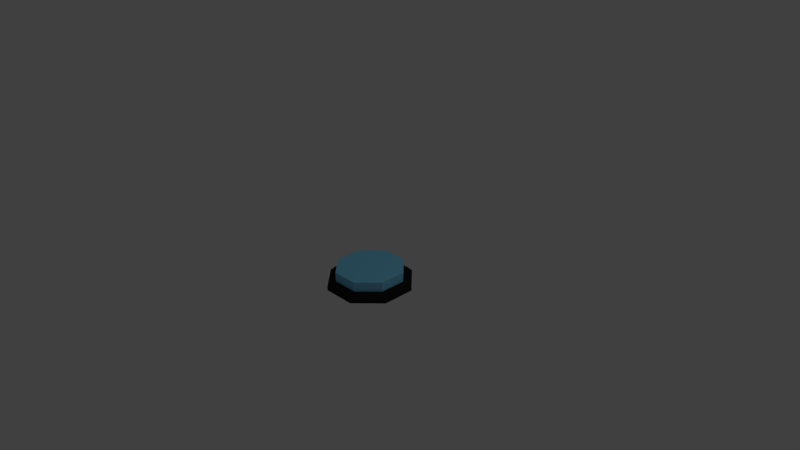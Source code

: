 # Source: bluebutton.blend  (saved by Blender 2.76.0; exported with 4.5.12 LTS)
import bpy
from mathutils import Matrix  # noqa: F401  (used for matrix-valued properties, if any)

bpy.ops.wm.read_factory_settings(use_empty=True)
scene = bpy.context.scene
scene.name = 'Scene'

# ---- collections
col_collection_1 = bpy.data.collections.new('Collection 1'); scene.collection.children.link(col_collection_1)

# ---- materials (node trees are filled in below, after node groups)
mat_buttonrim = bpy.data.materials.new('buttonrim')
mat_buttonrim.alpha_threshold = 0.0
mat_buttonrim.use_transparent_shadow = False
mat_buttonrim.diffuse_color = (0.01521, 0.01521, 0.01521, 1.0)
mat_buttonrim.roughness = 0.5
mat_bluebutton = bpy.data.materials.new('bluebutton')
mat_bluebutton.alpha_threshold = 0.0
mat_bluebutton.use_transparent_shadow = False
mat_bluebutton.diffuse_color = (0.2195, 0.6584, 0.956, 1.0)
mat_bluebutton.roughness = 0.5

# ---- material node trees

# ---- world
world_world = bpy.data.worlds.new('World'); scene.world = world_world
world_world.color = (0.05088, 0.05088, 0.05088)
world_world.use_sun_shadow = False
world_world.sun_shadow_jitter_overblur = 0.0
world_world.cycles.sampling_method = 'MANUAL'
world_world.cycles.sample_map_resolution = 256

# ---- cameras
cam_camera = bpy.data.cameras.new('Camera')
cam_camera.clip_end = 100.0
cam_camera.lens = 35.0
cam_camera.sensor_width = 32.0
cam_camera.sensor_height = 18.0
cam_camera.ortho_scale = 7.314
cam_camera.dof.focus_distance = 0.0
cam_camera.dof.aperture_fstop = 128.0

# ---- lights
light_lamp = bpy.data.lights.new('Lamp', 'POINT')
light_lamp.transmission_factor = 0.0
light_lamp.cutoff_distance = 30.0
light_lamp.energy = 100.0
light_lamp.shadow_buffer_clip_start = 1.001
light_lamp.shadow_soft_size = 0.1
light_lamp.shadow_maximum_resolution = 0.006
light_lamp.use_absolute_resolution = True
light_lamp.cycles.use_multiple_importance_sampling = False

# ---- meshes
me_mesh = bpy.data.meshes.new('Mesh')
me_mesh.from_pydata([(-5.88e-05, -0.0001411, 0.0), (-0.0001411, -5.878e-05, 0.0), (-0.0001411, 5.878e-05, 0.0), (-5.88e-05, 0.0001411, 0.0), (5.88e-05, 0.0001411, 0.0), (0.0001411, 5.878e-05, 0.0), (0.0001411, -5.878e-05, 0.0), (5.88e-05, -0.0001411, 0.0), (5.879e-05, 0.0001411, 0.05), (0.0001411, 5.878e-05, 0.05), (0.0001411, -5.878e-05, 0.05), (5.879e-05, -0.0001411, 0.05), (-5.88e-05, -0.0001411, 0.05), (-0.0001411, -5.878e-05, 0.05), (-5.88e-05, 0.0001411, 0.05), (-0.0001411, 5.878e-05, 0.05), (-5.88e-05, 0.0001411, 0.05), (5.879e-05, 0.0001411, 0.05), (0.0001411, 5.878e-05, 0.05), (0.0001411, -5.878e-05, 0.05), (-5.88e-05, -0.0001411, 0.05), (-0.0001411, -5.878e-05, 0.05), (5.879e-05, -0.0001411, 0.05), (-0.0001411, 5.878e-05, 0.05), (-5.292e-05, 0.000127, 0.1), (5.292e-05, 0.000127, 0.1), (0.000127, 5.291e-05, 0.1), (0.000127, -5.291e-05, 0.1), (-5.292e-05, -0.000127, 0.1), (-0.000127, -5.291e-05, 0.1), (5.292e-05, -0.000127, 0.1), (-0.000127, 5.291e-05, 0.1)], [], [(4, 5, 6, 7, 0, 1, 2, 3), (2, 1, 21, 23), (4, 3, 16, 17), (3, 2, 23, 16), (5, 4, 17, 18), (6, 5, 18, 19), (0, 7, 22, 20), (1, 0, 20, 21), (7, 6, 19, 22), (14, 8, 17, 16), (9, 10, 19, 18), (12, 13, 21, 20), (10, 11, 22, 19), (8, 9, 18, 17), (11, 12, 20, 22), (13, 15, 23, 21), (15, 14, 16, 23), (24, 31, 29, 28, 30, 27, 26, 25), (30, 22, 19, 27), (18, 26, 27, 19), (17, 25, 26, 18), (16, 24, 25, 17), (23, 31, 24, 16), (21, 29, 31, 23), (20, 28, 29, 21), (28, 20, 22, 30)])
me_mesh.materials.append(mat_buttonrim)
me_mesh.use_remesh_preserve_volume = False
me_mesh.use_remesh_preserve_attributes = False
me_mesh.use_mirror_vertex_groups = False
me_mesh.update()
me_mesh_005 = bpy.data.meshes.new('Mesh.005')
me_mesh_005.from_pydata([(-5.88e-05, -0.0001411, 0.0), (-0.0001411, -5.878e-05, 0.0), (-0.0001411, 5.878e-05, 0.0), (-5.88e-05, 0.0001411, 0.0), (5.88e-05, 0.0001411, 0.0), (0.0001411, 5.878e-05, 0.0), (0.0001411, -5.878e-05, 0.0), (5.88e-05, -0.0001411, 0.0), (5.879e-05, 0.0001411, 0.05), (0.0001411, 5.878e-05, 0.05), (0.0001411, -5.878e-05, 0.05), (5.879e-05, -0.0001411, 0.05), (-5.88e-05, -0.0001411, 0.05), (-0.0001411, -5.878e-05, 0.05), (-5.88e-05, 0.0001411, 0.05), (-0.0001411, 5.878e-05, 0.05), (-5.88e-05, 0.0001411, 0.05), (5.879e-05, 0.0001411, 0.05), (0.0001411, 5.878e-05, 0.05), (0.0001411, -5.878e-05, 0.05), (-5.88e-05, -0.0001411, 0.05), (-0.0001411, -5.878e-05, 0.05), (5.879e-05, -0.0001411, 0.05), (-0.0001411, 5.878e-05, 0.05), (-0.0001411, 5.878e-05, 0.1467), (-5.88e-05, 0.0001411, 0.1467), (-0.0001411, -5.878e-05, 0.1467), (-5.88e-05, -0.0001411, 0.1467), (5.88e-05, -0.0001411, 0.1467), (0.0001411, -5.878e-05, 0.1467), (0.0001411, 5.878e-05, 0.1467), (5.88e-05, 0.0001411, 0.1467)], [], [(4, 5, 6, 7, 0, 1, 2, 3), (2, 1, 21, 23), (4, 3, 16, 17), (3, 2, 23, 16), (5, 4, 17, 18), (6, 5, 18, 19), (0, 7, 22, 20), (1, 0, 20, 21), (7, 6, 19, 22), (14, 8, 17, 16), (9, 10, 19, 18), (12, 13, 21, 20), (10, 11, 22, 19), (8, 9, 18, 17), (11, 12, 20, 22), (13, 15, 23, 21), (15, 14, 16, 23), (10, 9, 30, 29), (15, 13, 26, 24), (9, 8, 31, 30), (8, 14, 25, 31), (13, 12, 27, 26), (14, 15, 24, 25), (11, 10, 29, 28), (12, 11, 28, 27), (26, 27, 28, 29, 30, 31, 25, 24)])
me_mesh_005.materials.append(mat_bluebutton)
me_mesh_005.use_remesh_preserve_volume = False
me_mesh_005.use_remesh_preserve_attributes = False
me_mesh_005.use_mirror_vertex_groups = False
me_mesh_005.update()

# ---- objects
ob_curve = bpy.data.objects.new('Curve', me_mesh)
ob_lamp = bpy.data.objects.new('Lamp', light_lamp)
ob_camera = bpy.data.objects.new('Camera', cam_camera)
ob_curve_001 = bpy.data.objects.new('Curve.001', me_mesh_005)

# ---- transforms, parenting, visibility, modifiers, constraints
ob_curve.location = (0.5, -0.5, 0.0)
ob_curve.scale = (3543.0, 3544.0, 1.0)
ob_curve.lineart.crease_threshold = 0.0
ob_lamp.location = (4.076, 1.005, 5.904)
ob_lamp.rotation_euler = (0.6503, 0.05522, 1.866)
ob_lamp.lock_rotations_4d = False
ob_lamp.empty_display_type = 'ARROWS'
ob_lamp.color = (0.0, 0.0, 0.0, 0.0)
ob_lamp.lineart.crease_threshold = 0.0
ob_camera.location = (7.481, -6.508, 5.344)
ob_camera.rotation_euler = (1.109, 0.01082, 0.8149)
ob_camera.lock_rotations_4d = False
ob_camera.empty_display_type = 'ARROWS'
ob_camera.color = (0.0, 0.0, 0.0, 0.0)
ob_camera.display_type = 'WIRE'
ob_camera.lineart.crease_threshold = 0.0
ob_curve_001.location = (0.5, -0.5, 0.1)
ob_curve_001.scale = (2835.0, 2835.0, 0.8178)
ob_curve_001.lineart.crease_threshold = 0.0

# ---- collection membership
col_collection_1.objects.link(ob_curve)
col_collection_1.objects.link(ob_lamp)
col_collection_1.objects.link(ob_camera)
col_collection_1.objects.link(ob_curve_001)

# ---- scene / render settings (as saved in the file)
scene.camera = ob_camera
scene.frame_start = 1; scene.frame_end = 250; scene.frame_set(1)
scene.render.engine = 'BLENDER_EEVEE_NEXT'
scene.render.resolution_percentage = 50
scene.render.dither_intensity = 0.0
scene.cycles.use_denoising = False
scene.cycles.samples = 10
scene.cycles.sampling_pattern = 'TABULATED_SOBOL'
scene.cycles.light_sampling_threshold = 0.0
scene.cycles.use_adaptive_sampling = False
scene.cycles.use_light_tree = False
scene.cycles.blur_glossy = 0.0
scene.cycles.pixel_filter_type = 'GAUSSIAN'
scene.cycles.sample_clamp_indirect = 0.0
scene.view_settings.view_transform = 'Standard'
bpy.context.view_layer.update()

